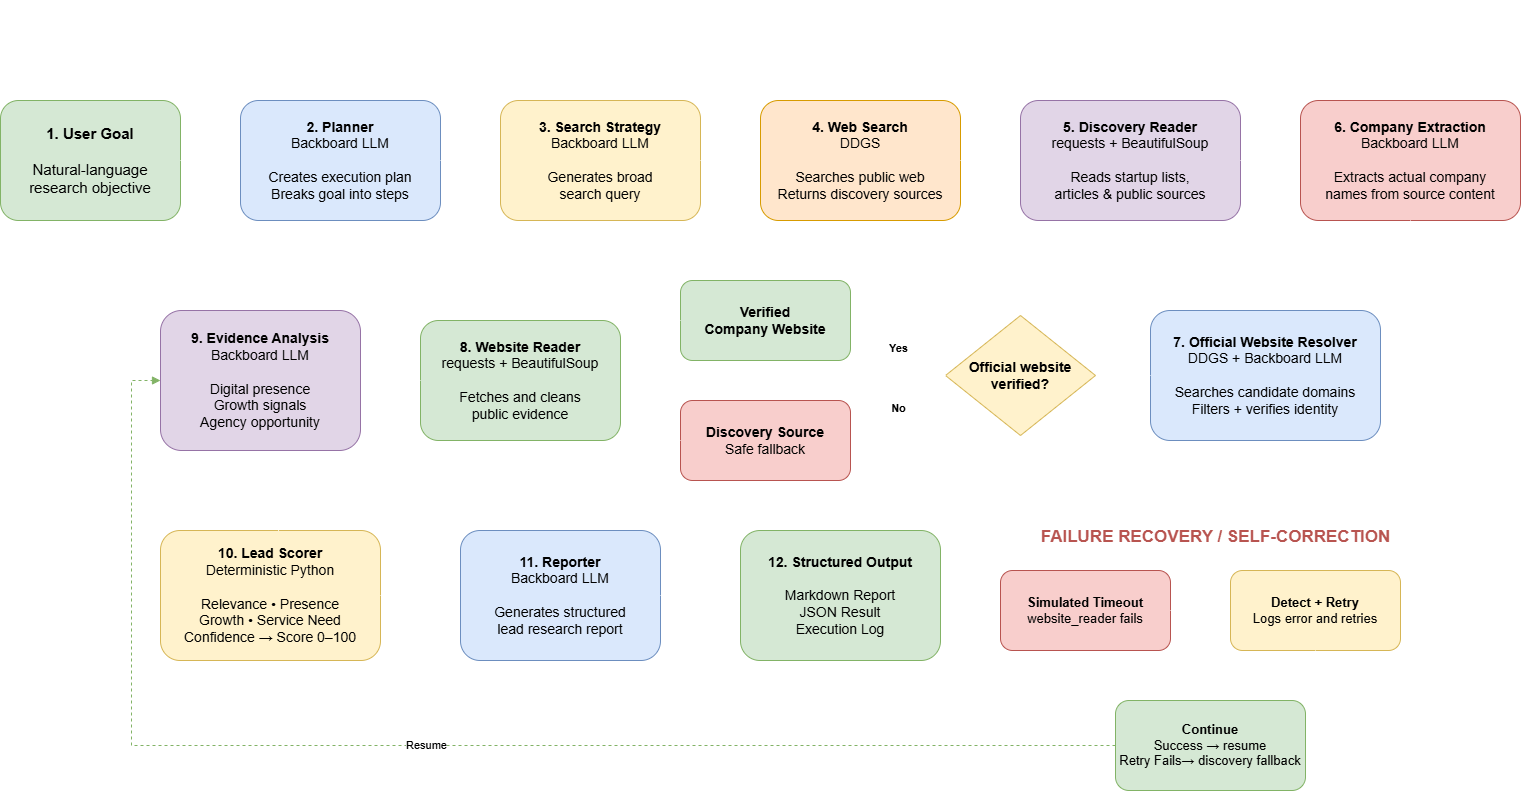

The diagram above was exported from draw.io. Its source (the exported page's mxGraphModel, read from the mxfile embedded in the PNG):
<mxGraphModel dx="506" dy="254" grid="0" gridSize="10" guides="1" tooltips="1" connect="1" arrows="1" fold="1" page="1" pageScale="1" pageWidth="850" pageHeight="1100" math="0" shadow="0">
  <root>
    <mxCell id="0" />
    <mxCell id="1" parent="0" />
    <mxCell id="title" parent="1" style="text;html=1;align=center;verticalAlign=middle;fontSize=26;fontStyle=1;fontColor=#FFFFFF;" value="Climbr Buddy — Autonomous Lead Research Agent Architecture" vertex="1">
      <mxGeometry height="50" width="1000" x="300" y="20" as="geometry" />
    </mxCell>
    <mxCell id="goal" parent="1" style="rounded=1;whiteSpace=wrap;html=1;fillColor=#D5E8D4;strokeColor=#82B366;fontSize=15;align=center;" value="&lt;b&gt;1. User Goal&lt;/b&gt;&lt;br&gt;&lt;br&gt;Natural-language&lt;br&gt;research objective" vertex="1">
      <mxGeometry height="120" width="180" x="40" y="120" as="geometry" />
    </mxCell>
    <mxCell id="planner" parent="1" style="rounded=1;whiteSpace=wrap;html=1;fillColor=#DAE8FC;strokeColor=#6C8EBF;fontSize=14;align=center;" value="&lt;b&gt;2. Planner&lt;/b&gt;&lt;br&gt;Backboard LLM&lt;br&gt;&lt;br&gt;Creates execution plan&lt;br&gt;Breaks goal into steps" vertex="1">
      <mxGeometry height="120" width="200" x="280" y="120" as="geometry" />
    </mxCell>
    <mxCell id="strategy" parent="1" style="rounded=1;whiteSpace=wrap;html=1;fillColor=#FFF2CC;strokeColor=#D6B656;fontSize=14;align=center;" value="&lt;b&gt;3. Search Strategy&lt;/b&gt;&lt;br&gt;Backboard LLM&lt;br&gt;&lt;br&gt;Generates broad&lt;br&gt;search query" vertex="1">
      <mxGeometry height="120" width="200" x="540" y="120" as="geometry" />
    </mxCell>
    <mxCell id="search" parent="1" style="rounded=1;whiteSpace=wrap;html=1;fillColor=#FFE6CC;strokeColor=#D79B00;fontSize=14;align=center;" value="&lt;b&gt;4. Web Search&lt;/b&gt;&lt;br&gt;DDGS&lt;br&gt;&lt;br&gt;Searches public web&lt;br&gt;Returns discovery sources" vertex="1">
      <mxGeometry height="120" width="200" x="800" y="120" as="geometry" />
    </mxCell>
    <mxCell id="discovery" parent="1" style="rounded=1;whiteSpace=wrap;html=1;fillColor=#E1D5E7;strokeColor=#9673A6;fontSize=14;align=center;" value="&lt;b&gt;5. Discovery Reader&lt;/b&gt;&lt;br&gt;requests + BeautifulSoup&lt;br&gt;&lt;br&gt;Reads startup lists,&lt;br&gt;articles &amp; public sources" vertex="1">
      <mxGeometry height="120" width="220" x="1060" y="120" as="geometry" />
    </mxCell>
    <mxCell id="extraction" parent="1" style="rounded=1;whiteSpace=wrap;html=1;fillColor=#F8CECC;strokeColor=#B85450;fontSize=14;align=center;" value="&lt;b&gt;6. Company Extraction&lt;/b&gt;&lt;br&gt;Backboard LLM&lt;br&gt;&lt;br&gt;Extracts actual company&lt;br&gt;names from source content" vertex="1">
      <mxGeometry height="120" width="220" x="1340" y="120" as="geometry" />
    </mxCell>
    <mxCell id="resolver" parent="1" style="rounded=1;whiteSpace=wrap;html=1;fillColor=#DAE8FC;strokeColor=#6C8EBF;fontSize=14;align=center;" value="&lt;b&gt;7. Official Website Resolver&lt;/b&gt;&lt;br&gt;DDGS + Backboard LLM&lt;br&gt;&lt;br&gt;Searches candidate domains&lt;br&gt;Filters + verifies identity" vertex="1">
      <mxGeometry height="130" width="230" x="1190" y="330" as="geometry" />
    </mxCell>
    <mxCell id="decision" parent="1" style="rhombus;whiteSpace=wrap;html=1;fillColor=#FFF2CC;strokeColor=#D6B656;fontSize=14;align=center;" value="&lt;b&gt;Official website&lt;br&gt;verified?&lt;/b&gt;" vertex="1">
      <mxGeometry height="120" width="150" x="985" y="335" as="geometry" />
    </mxCell>
    <mxCell id="verified" parent="1" style="rounded=1;whiteSpace=wrap;html=1;fillColor=#D5E8D4;strokeColor=#82B366;fontSize=14;align=center;" value="&lt;b&gt;Verified&lt;br&gt;Company Website&lt;/b&gt;" vertex="1">
      <mxGeometry height="80" width="170" x="720" y="300" as="geometry" />
    </mxCell>
    <mxCell id="fallback" parent="1" style="rounded=1;whiteSpace=wrap;html=1;fillColor=#F8CECC;strokeColor=#B85450;fontSize=14;align=center;" value="&lt;b&gt;Discovery Source&lt;/b&gt;&lt;br&gt;Safe fallback" vertex="1">
      <mxGeometry height="80" width="170" x="720" y="420" as="geometry" />
    </mxCell>
    <mxCell id="arbMd8UoXiwWIKlRZC2J-5" edge="1" parent="1" source="reader" style="edgeStyle=orthogonalEdgeStyle;rounded=0;orthogonalLoop=1;jettySize=auto;html=1;strokeColor=#FFFFFF;">
      <mxGeometry relative="1" as="geometry">
        <Array as="points">
          <mxPoint x="560" y="519.71" />
          <mxPoint x="1022.43" y="519.71" />
        </Array>
        <mxPoint x="1039.57" y="628.29" as="targetPoint" />
      </mxGeometry>
    </mxCell>
    <mxCell id="reader" parent="1" style="rounded=1;whiteSpace=wrap;html=1;fillColor=#D5E8D4;strokeColor=#82B366;fontSize=14;align=center;" value="&lt;b&gt;8. Website Reader&lt;/b&gt;&lt;br&gt;requests + BeautifulSoup&lt;br&gt;&lt;br&gt;Fetches and cleans&lt;br&gt;public evidence" vertex="1">
      <mxGeometry height="120" width="200" x="460" y="340" as="geometry" />
    </mxCell>
    <mxCell id="analysis" parent="1" style="rounded=1;whiteSpace=wrap;html=1;fillColor=#E1D5E7;strokeColor=#9673A6;fontSize=14;align=center;" value="&lt;b&gt;9. Evidence Analysis&lt;/b&gt;&lt;br&gt;Backboard LLM&lt;br&gt;&lt;br&gt;Digital presence&lt;br&gt;Growth signals&lt;br&gt;Agency opportunity" vertex="1">
      <mxGeometry height="140" width="200" x="200" y="330" as="geometry" />
    </mxCell>
    <mxCell id="scorer" parent="1" style="rounded=1;whiteSpace=wrap;html=1;fillColor=#FFF2CC;strokeColor=#D6B656;fontSize=14;align=center;" value="&lt;b&gt;10. Lead Scorer&lt;/b&gt;&lt;br&gt;Deterministic Python&lt;br&gt;&lt;br&gt;Relevance • Presence&lt;br&gt;Growth • Service Need&lt;br&gt;Confidence → Score 0–100" vertex="1">
      <mxGeometry height="130" width="220" x="200" y="550" as="geometry" />
    </mxCell>
    <mxCell id="reporter" parent="1" style="rounded=1;whiteSpace=wrap;html=1;fillColor=#DAE8FC;strokeColor=#6C8EBF;fontSize=14;align=center;" value="&lt;b&gt;11. Reporter&lt;/b&gt;&lt;br&gt;Backboard LLM&lt;br&gt;&lt;br&gt;Generates structured&lt;br&gt;lead research report" vertex="1">
      <mxGeometry height="130" width="200" x="500" y="550" as="geometry" />
    </mxCell>
    <mxCell id="output" parent="1" style="rounded=1;whiteSpace=wrap;html=1;fillColor=#D5E8D4;strokeColor=#82B366;fontSize=14;align=center;" value="&lt;b&gt;12. Structured Output&lt;/b&gt;&lt;br&gt;&lt;br&gt;Markdown Report&lt;br&gt;JSON Result&lt;br&gt;Execution Log" vertex="1">
      <mxGeometry height="130" width="200" x="780" y="550" as="geometry" />
    </mxCell>
    <mxCell id="recoveryTitle" parent="1" style="text;html=1;align=center;fontSize=17;fontStyle=1;fontColor=#B85450;" value="FAILURE RECOVERY / SELF-CORRECTION" vertex="1">
      <mxGeometry height="30" width="430" x="1040" y="540" as="geometry" />
    </mxCell>
    <mxCell id="failure" parent="1" style="rounded=1;whiteSpace=wrap;html=1;fillColor=#F8CECC;strokeColor=#B85450;fontSize=13;align=center;" value="&lt;b&gt;Simulated Timeout&lt;/b&gt;&lt;br&gt;website_reader fails" vertex="1">
      <mxGeometry height="80" width="170" x="1040" y="590" as="geometry" />
    </mxCell>
    <mxCell id="retry" parent="1" style="rounded=1;whiteSpace=wrap;html=1;fillColor=#FFF2CC;strokeColor=#D6B656;fontSize=13;align=center;" value="&lt;b&gt;Detect + Retry&lt;/b&gt;&lt;br&gt;Logs error and retries" vertex="1">
      <mxGeometry height="80" width="170" x="1270" y="590" as="geometry" />
    </mxCell>
    <mxCell id="continue" parent="1" style="rounded=1;whiteSpace=wrap;html=1;fillColor=#D5E8D4;strokeColor=#82B366;fontSize=13;align=center;" value="&lt;b&gt;Continue&lt;/b&gt;&lt;br&gt;Success → resume&lt;br&gt;Retry Fails→ discovery fallback" vertex="1">
      <mxGeometry height="90" width="190" x="1155" y="720" as="geometry" />
    </mxCell>
    <mxCell id="e1" edge="1" parent="1" source="goal" style="edgeStyle=orthogonalEdgeStyle;rounded=0;orthogonalLoop=1;jettySize=auto;html=1;endArrow=block;strokeColor=#FFFFFF;" target="planner">
      <mxGeometry relative="1" as="geometry" />
    </mxCell>
    <mxCell id="e2" edge="1" parent="1" source="planner" style="edgeStyle=orthogonalEdgeStyle;rounded=0;html=1;endArrow=block;strokeColor=#FFFFFF;" target="strategy">
      <mxGeometry relative="1" as="geometry" />
    </mxCell>
    <mxCell id="e3" edge="1" parent="1" source="strategy" style="edgeStyle=orthogonalEdgeStyle;rounded=0;html=1;endArrow=block;strokeColor=#FFFFFF;" target="search">
      <mxGeometry relative="1" as="geometry" />
    </mxCell>
    <mxCell id="e4" edge="1" parent="1" source="search" style="edgeStyle=orthogonalEdgeStyle;rounded=0;html=1;endArrow=block;strokeColor=#FFFFFF;" target="discovery">
      <mxGeometry relative="1" as="geometry" />
    </mxCell>
    <mxCell id="e5" edge="1" parent="1" source="discovery" style="edgeStyle=orthogonalEdgeStyle;rounded=0;html=1;endArrow=block;strokeColor=#FFFFFF;" target="extraction">
      <mxGeometry relative="1" as="geometry" />
    </mxCell>
    <mxCell id="e6" edge="1" parent="1" source="extraction" style="edgeStyle=orthogonalEdgeStyle;rounded=0;html=1;endArrow=block;strokeColor=#FFFFFF;" target="resolver">
      <mxGeometry relative="1" as="geometry" />
    </mxCell>
    <mxCell id="e7" edge="1" parent="1" source="resolver" style="edgeStyle=orthogonalEdgeStyle;rounded=0;html=1;endArrow=block;strokeColor=#FFFFFF;" target="decision">
      <mxGeometry relative="1" as="geometry" />
    </mxCell>
    <mxCell id="e8" edge="1" parent="1" source="decision" style="edgeStyle=orthogonalEdgeStyle;rounded=0;html=1;endArrow=block;fontStyle=1;strokeColor=#FFFFFF;" target="verified" value="Yes">
      <mxGeometry relative="1" as="geometry" />
    </mxCell>
    <mxCell id="e9" edge="1" parent="1" source="decision" style="edgeStyle=orthogonalEdgeStyle;rounded=0;html=1;endArrow=block;fontStyle=1;strokeColor=#FFFFFF;" target="fallback" value="No">
      <mxGeometry relative="1" as="geometry" />
    </mxCell>
    <mxCell id="e10" edge="1" parent="1" source="verified" style="edgeStyle=orthogonalEdgeStyle;rounded=0;html=1;endArrow=block;strokeColor=#FFFFFF;" target="reader">
      <mxGeometry relative="1" as="geometry" />
    </mxCell>
    <mxCell id="e11" edge="1" parent="1" source="fallback" style="edgeStyle=orthogonalEdgeStyle;rounded=0;html=1;endArrow=block;dashed=1;strokeColor=#FFFFFF;" target="reader">
      <mxGeometry relative="1" as="geometry" />
    </mxCell>
    <mxCell id="e12" edge="1" parent="1" source="reader" style="edgeStyle=orthogonalEdgeStyle;rounded=0;html=1;endArrow=block;strokeColor=#FFFFFF;" target="analysis">
      <mxGeometry relative="1" as="geometry" />
    </mxCell>
    <mxCell id="e14" edge="1" parent="1" source="scorer" style="edgeStyle=orthogonalEdgeStyle;rounded=0;html=1;endArrow=block;strokeColor=#FFFFFF;" target="reporter">
      <mxGeometry relative="1" as="geometry" />
    </mxCell>
    <mxCell id="e15" edge="1" parent="1" source="reporter" style="edgeStyle=orthogonalEdgeStyle;rounded=0;html=1;endArrow=block;strokeColor=#FFFFFF;" target="output">
      <mxGeometry relative="1" as="geometry" />
    </mxCell>
    <mxCell id="e17" edge="1" parent="1" source="failure" style="edgeStyle=orthogonalEdgeStyle;rounded=0;html=1;endArrow=block;strokeColor=#FFFFFF;" target="retry">
      <mxGeometry relative="1" as="geometry" />
    </mxCell>
    <mxCell id="e18" edge="1" parent="1" source="retry" style="edgeStyle=orthogonalEdgeStyle;rounded=0;html=1;endArrow=block;strokeColor=#FFFFFF;" target="continue">
      <mxGeometry relative="1" as="geometry" />
    </mxCell>
    <mxCell id="e19" edge="1" parent="1" source="continue" style="edgeStyle=orthogonalEdgeStyle;rounded=0;html=1;endArrow=block;dashed=1;strokeColor=#82B366;" target="analysis" value="Resume">
      <mxGeometry relative="1" as="geometry">
        <Array as="points">
          <mxPoint x="171" y="765" />
          <mxPoint x="171" y="400" />
        </Array>
      </mxGeometry>
    </mxCell>
    <mxCell id="arbMd8UoXiwWIKlRZC2J-3" edge="1" parent="1" style="endArrow=classic;html=1;rounded=0;entryX=0.59;entryY=1.003;entryDx=0;entryDy=0;entryPerimeter=0;strokeColor=#FFFFFF;" target="analysis" value="">
      <mxGeometry height="50" relative="1" width="50" as="geometry">
        <mxPoint x="318" y="550.33" as="sourcePoint" />
        <mxPoint x="318" y="482" as="targetPoint" />
      </mxGeometry>
    </mxCell>
  </root>
</mxGraphModel>